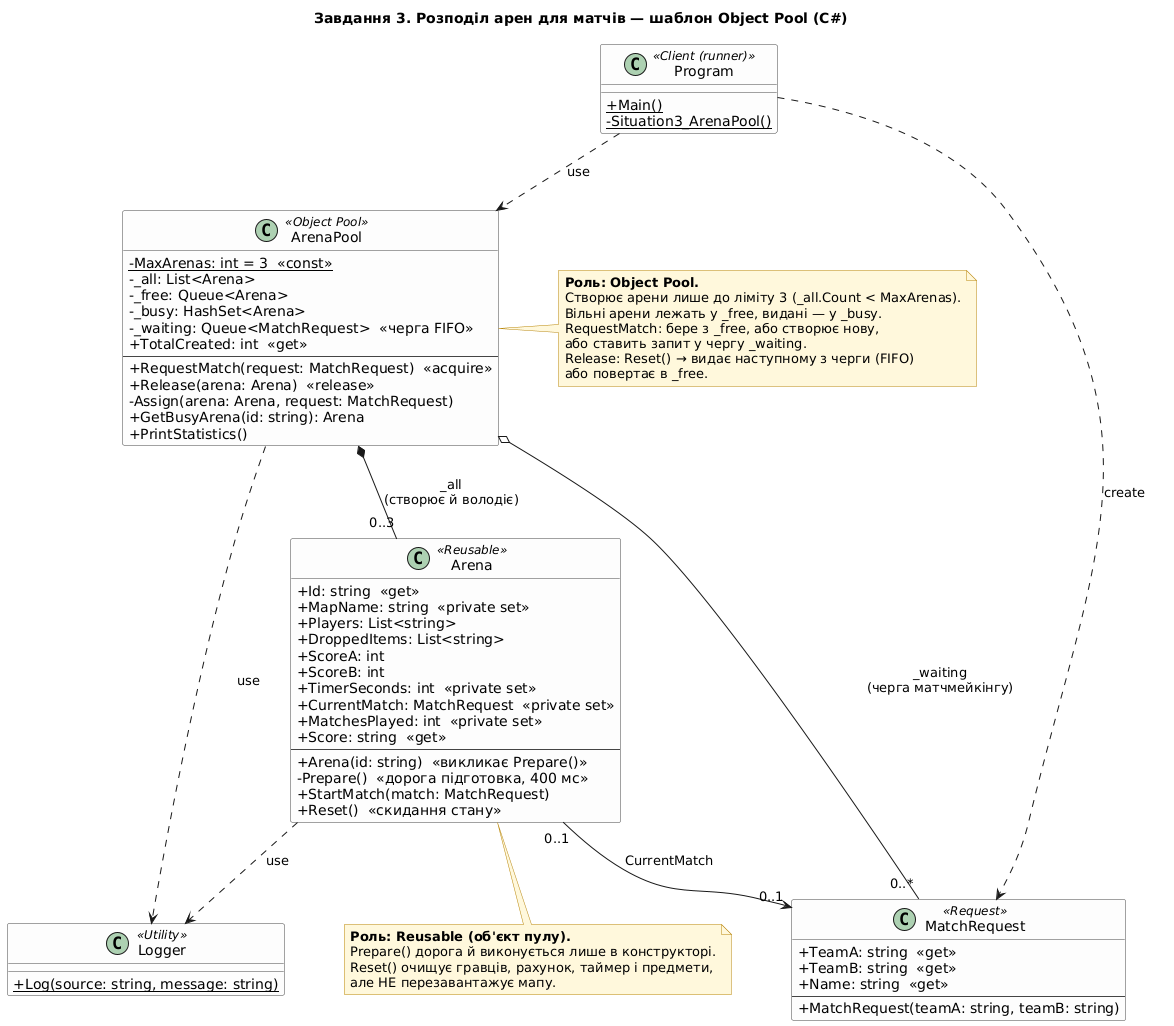

The diagram above was rendered by PlantUML. Its source (embedded in the PNG):
@startuml task3_object_pool
title Завдання 3. Розподіл арен для матчів — шаблон Object Pool (C#)

skinparam defaultFontName DejaVu Sans
skinparam classAttributeIconSize 0
skinparam shadowing false
skinparam nodesep 60
skinparam ranksep 60
skinparam classBackgroundColor #FDFDFD
skinparam classBorderColor #444444
skinparam noteBackgroundColor #FFF8DC
skinparam noteBorderColor #B8860B

class ArenaPool <<Object Pool>> {
  - {static} MaxArenas: int = 3  «const»
  - _all: List<Arena>
  - _free: Queue<Arena>
  - _busy: HashSet<Arena>
  - _waiting: Queue<MatchRequest>  «черга FIFO»
  + TotalCreated: int  «get»
  --
  + RequestMatch(request: MatchRequest)  «acquire»
  + Release(arena: Arena)  «release»
  - Assign(arena: Arena, request: MatchRequest)
  + GetBusyArena(id: string): Arena
  + PrintStatistics()
}

class Arena <<Reusable>> {
  + Id: string  «get»
  + MapName: string  «private set»
  + Players: List<string>
  + DroppedItems: List<string>
  + ScoreA: int
  + ScoreB: int
  + TimerSeconds: int  «private set»
  + CurrentMatch: MatchRequest  «private set»
  + MatchesPlayed: int  «private set»
  + Score: string  «get»
  --
  + Arena(id: string)  «викликає Prepare()»
  - Prepare()  «дорога підготовка, 400 мс»
  + StartMatch(match: MatchRequest)
  + Reset()  «скидання стану»
}

class MatchRequest <<Request>> {
  + TeamA: string  «get»
  + TeamB: string  «get»
  + Name: string  «get»
  --
  + MatchRequest(teamA: string, teamB: string)
}

class Logger <<Utility>> {
  + {static} Log(source: string, message: string)
}

class Program <<Client (runner)>> {
  + {static} Main()
  - {static} Situation3_ArenaPool()
}

ArenaPool *-- "0..3" Arena : _all\n(створює й володіє)
ArenaPool o-- "0..*" MatchRequest : _waiting\n(черга матчмейкінгу)
Arena "0..1" --> "0..1" MatchRequest : CurrentMatch

Program ..> ArenaPool : «use»
Program ..> MatchRequest : «create»
ArenaPool ..> Logger : «use»
Arena ..> Logger : «use»

note right of ArenaPool
  **Роль: Object Pool.**
  Створює арени лише до ліміту 3 (_all.Count < MaxArenas).
  Вільні арени лежать у _free, видані — у _busy.
  RequestMatch: бере з _free, або створює нову,
  або ставить запит у чергу _waiting.
  Release: Reset() → видає наступному з черги (FIFO)
  або повертає в _free.
end note

note bottom of Arena
  **Роль: Reusable (об'єкт пулу).**
  Prepare() дорога й виконується лише в конструкторі.
  Reset() очищує гравців, рахунок, таймер і предмети,
  але НЕ перезавантажує мапу.
end note

@enduml